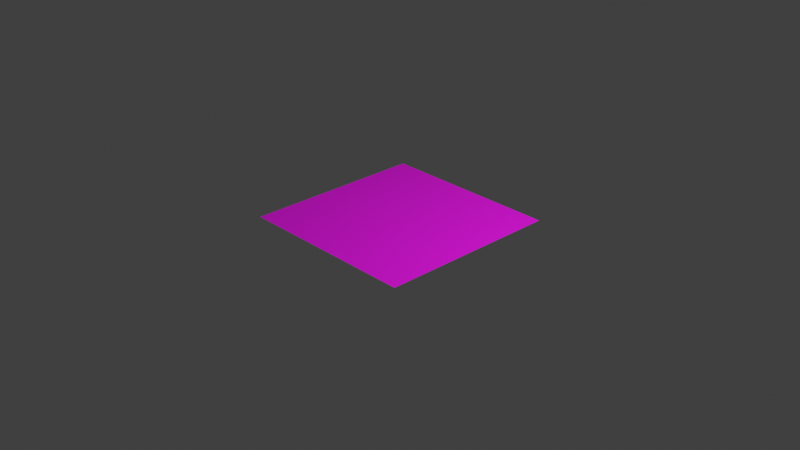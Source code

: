 # Source: conc_ground.blend  (saved by Blender 3.6.13; exported with 4.5.12 LTS)
import bpy
from mathutils import Matrix  # noqa: F401  (used for matrix-valued properties, if any)

bpy.ops.wm.read_factory_settings(use_empty=True)
scene = bpy.context.scene
scene.name = 'Scene'

# ---- collections
col_collection = bpy.data.collections.new('Collection'); scene.collection.children.link(col_collection)

# ---- images (referenced by path relative to the original .blend; pixels are not part of the script)
import os
ASSET_DIR = os.environ.get("B2B_ASSET_DIR", "")  # directory of the original .blend (textures are referenced by path, not embedded)
HERE = os.path.dirname(os.path.abspath(__file__))  # packed textures are extracted next to this script under _unpacked/

def load_image(name, relpath, width, height, colorspace="sRGB"):
    """Load a texture the original file referenced (path relative to the .blend, or extracted next to this script)."""
    p = next((c for c in (os.path.join(HERE, relpath), os.path.join(ASSET_DIR, relpath)) if relpath and os.path.exists(c)), "")
    if p:
        img = bpy.data.images.load(p, check_existing=True)
        img.name = name
    else:  # same state as the original file: an image datablock whose file is absent (Cycles renders it pink)
        img = bpy.data.images.new(name, width, height)
        img.source = "FILE"
        img.filepath = "//" + (relpath or name)
    img.colorspace_settings.name = colorspace
    return img
img_conc_ground_h_png = load_image('conc_ground_h.png', 'conc_ground_h.png', 1024, 1024, 'sRGB')
img_conc_ground_png = load_image('conc_ground.png', 'conc_ground.png', 1024, 1024, 'sRGB')
img_conc_ground_n_png = load_image('conc_ground_n.png', 'conc_ground_n.png', 1024, 1024, 'Linear CIE-XYZ D65')

# ---- materials (node trees are filled in below, after node groups)
mat_conc_ground = bpy.data.materials.new('conc_ground')

# ---- material node trees
mat_conc_ground.use_nodes = True; mat_conc_ground.node_tree.nodes.clear()
_N = mat_conc_ground.node_tree.nodes; _L = mat_conc_ground.node_tree.links
n0 = _N.new('ShaderNodeBsdfPrincipled'); n0.name = 'Principled BSDF'; n0.location = (10, 300)
n0.distribution = 'GGX'
n0.subsurface_method = 'RANDOM_WALK_SKIN'
n0.inputs[2].default_value = 1.0
n0.inputs[3].default_value = 1.45
n0.inputs[27].default_value = (0.0, 0.0, 0.0, 1.0)
n0.inputs[28].default_value = 1.0
n1 = _N.new('ShaderNodeOutputMaterial'); n1.name = 'Material Output'; n1.location = (300, 300)
n2 = _N.new('ShaderNodeBump'); n2.name = 'Bump'; n2.location = (-164, -194)
n2.inputs[0].default_value = 0.2
n2.inputs[1].default_value = 1.0
n2.inputs[2].default_value = 1.0
n3 = _N.new('ShaderNodeTexImage'); n3.name = 'Image Texture.001'; n3.location = (-453, -188)
n3.image = img_conc_ground_h_png
n4 = _N.new('ShaderNodeTexImage'); n4.name = 'Image Texture'; n4.location = (-403, 259)
n4.image = img_conc_ground_png
n5 = _N.new('ShaderNodeTexImage'); n5.name = 'Image Texture.002'; n5.location = (551, 267)
n5.width = 411
n5.image = img_conc_ground_n_png
_L.new(n0.outputs[0], n1.inputs[0])
_L.new(n4.outputs[0], n0.inputs[0])
_L.new(n3.outputs[0], n2.inputs[3])
_L.new(n2.outputs[0], n0.inputs[5])
n1.is_active_output = True

# ---- world
world_world = bpy.data.worlds.new('World'); scene.world = world_world
world_world.use_nodes = True; world_world.node_tree.nodes.clear()
_N = world_world.node_tree.nodes; _L = world_world.node_tree.links
n0 = _N.new('ShaderNodeOutputWorld'); n0.name = 'World Output'; n0.location = (300, 300)
n1 = _N.new('ShaderNodeBackground'); n1.name = 'Background'; n1.location = (10, 300)
n1.inputs[0].default_value = (0.05088, 0.05088, 0.05088, 1.0)
_L.new(n1.outputs[0], n0.inputs[0])
n0.is_active_output = True
world_world.color = (0.05088, 0.05088, 0.05088)
world_world.use_sun_shadow = False
world_world.sun_shadow_jitter_overblur = 0.0

# ---- cameras
cam_camera = bpy.data.cameras.new('Camera')
cam_camera.clip_end = 100.0
cam_camera.ortho_scale = 7.314

# ---- lights
light_light = bpy.data.lights.new('Light', 'POINT')
light_light.transmission_factor = 0.0
light_light.energy = 1000.0
light_light.shadow_soft_size = 0.1
light_light.shadow_maximum_resolution = 0.006
light_light.use_absolute_resolution = True

# ---- meshes
me_plane = bpy.data.meshes.new('Plane')
me_plane.from_pydata([(-1.0, -1.0, 0.0), (1.0, -1.0, 0.0), (-1.0, 1.0, 0.0), (1.0, 1.0, 0.0)], [], [(0, 1, 3, 2)])
_uv = me_plane.uv_layers.new(name='UVMap')
_uv.uv.foreach_set('vector', [0.0, 0.0, 1.0, 0.0, 1.0, 1.0, 0.0, 1.0])
me_plane.materials.append(mat_conc_ground)
me_plane.update()

# ---- objects
ob_light = bpy.data.objects.new('Light', light_light)
ob_camera = bpy.data.objects.new('Camera', cam_camera)
ob_plane = bpy.data.objects.new('Plane', me_plane)

# ---- transforms, parenting, visibility, modifiers, constraints
ob_light.location = (4.076, 1.005, 5.904)
ob_light.rotation_euler = (0.6503, 0.05522, 1.866)
ob_light.lock_rotations_4d = False
ob_light.empty_display_type = 'ARROWS'
ob_light.color = (0.0, 0.0, 0.0, 0.0)
ob_light.lineart.crease_threshold = 0.0
ob_camera.location = (7.359, -6.926, 4.958)
ob_camera.rotation_euler = (1.109, 0.0, 0.8149)
ob_camera.lock_rotations_4d = False
ob_camera.empty_display_type = 'ARROWS'
ob_camera.color = (0.0, 0.0, 0.0, 0.0)
ob_camera.display_type = 'WIRE'
ob_camera.lineart.crease_threshold = 0.0
ob_plane.location = (0.0, 0.0, 0.0)

# ---- collection membership
col_collection.objects.link(ob_light)
col_collection.objects.link(ob_camera)
col_collection.objects.link(ob_plane)

# ---- scene / render settings (as saved in the file)
scene.camera = ob_camera
scene.frame_start = 1; scene.frame_end = 250; scene.frame_set(1)
scene.render.engine = 'CYCLES'
scene.cycles.sampling_pattern = 'TABULATED_SOBOL'
scene.cycles.bake_type = 'NORMAL'
scene.view_settings.view_transform = 'Standard'
bpy.context.view_layer.update()
